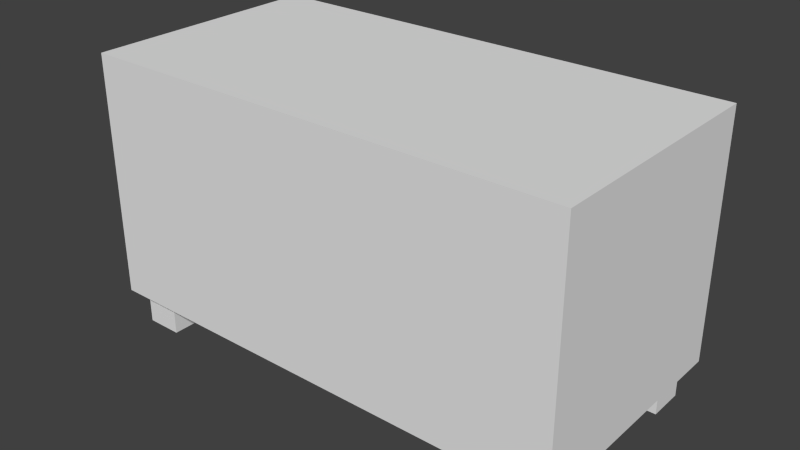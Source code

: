# Source: teacherDesk.blend  (saved by Blender 2.73.0; exported with 4.5.12 LTS)
import bpy
from mathutils import Matrix  # noqa: F401  (used for matrix-valued properties, if any)

bpy.ops.wm.read_factory_settings(use_empty=True)
scene = bpy.context.scene
scene.name = 'Scene'

# ---- collections
col_collection_1 = bpy.data.collections.new('Collection 1'); scene.collection.children.link(col_collection_1)

# ---- world
world_world = bpy.data.worlds.new('World'); scene.world = world_world
world_world.color = (0.05088, 0.05088, 0.05088)
world_world.use_sun_shadow = False
world_world.sun_shadow_jitter_overblur = 0.0
world_world.cycles.sampling_method = 'MANUAL'
world_world.cycles.sample_map_resolution = 256

# ---- meshes
me_cube_006 = bpy.data.meshes.new('Cube.006')
me_cube_006.from_pydata([(-1.0, 0.2945, 0.9988), (-1.0, 0.2945, -1.001), (1.0, 0.2945, -1.001), (1.0, 0.2945, 0.9988), (-1.0, 2.295, 0.9988), (-1.0, 2.295, -1.001), (1.0, 2.295, -1.001), (1.0, 2.295, 0.9988), (0.8, 0.3, -0.6012), (0.8, 0.3, -0.9012), (0.95, 0.3, -0.9012), (0.95, 0.3, -0.6012), (0.8, -2.647e-07, -0.6012), (0.8, -2.778e-07, -0.9012), (0.95, -2.778e-07, -0.9012), (0.95, -2.647e-07, -0.6012), (-0.95, 0.3, -0.6012), (-0.95, 0.3, -0.9012), (-0.8, 0.3, -0.9012), (-0.8, 0.3, -0.6012), (-0.95, -2.647e-07, -0.6012), (-0.95, -2.778e-07, -0.9012), (-0.8, -2.778e-07, -0.9012), (-0.8, -2.647e-07, -0.6012), (0.8, 0.3, 0.9012), (0.8, 0.3, 0.6012), (0.95, 0.3, 0.6012), (0.95, 0.3, 0.9012), (0.8, -1.99e-07, 0.9012), (0.8, -2.121e-07, 0.6012), (0.95, -2.121e-07, 0.6012), (0.95, -1.99e-07, 0.9012), (-0.95, 0.3, 0.9012), (-0.95, 0.3, 0.6012), (-0.8, 0.3, 0.6012), (-0.8, 0.3, 0.9012), (-0.95, -1.99e-07, 0.9012), (-0.95, -2.121e-07, 0.6012), (-0.8, -2.121e-07, 0.6012), (-0.8, -1.99e-07, 0.9012)], [], [(4, 5, 1, 0), (5, 6, 2, 1), (6, 7, 3, 2), (7, 4, 0, 3), (0, 1, 2, 3), (7, 6, 5, 4), (12, 8, 9, 13), (13, 9, 10, 14), (14, 10, 11, 15), (15, 11, 8, 12), (15, 12, 13, 14), (20, 16, 17, 21), (21, 17, 18, 22), (22, 18, 19, 23), (23, 19, 16, 20), (23, 20, 21, 22), (28, 24, 25, 29), (29, 25, 26, 30), (30, 26, 27, 31), (31, 27, 24, 28), (31, 28, 29, 30), (36, 32, 33, 37), (37, 33, 34, 38), (38, 34, 35, 39), (39, 35, 32, 36), (39, 36, 37, 38)])
me_cube_006.use_remesh_preserve_volume = False
me_cube_006.use_remesh_preserve_attributes = False
me_cube_006.use_mirror_vertex_groups = False
me_cube_006.update()

# ---- objects
ob_cube_005 = bpy.data.objects.new('Cube.005', me_cube_006)

# ---- transforms, parenting, visibility, modifiers, constraints
ob_cube_005.location = (0.0, 0.0, 0.0)
ob_cube_005.rotation_euler = (1.571, 0.0, 0.0)
ob_cube_005.scale = (2.0, 1.0, 1.0)
ob_cube_005.lineart.crease_threshold = 0.0

# ---- collection membership
col_collection_1.objects.link(ob_cube_005)

# ---- scene / render settings (as saved in the file)
scene.frame_start = 1; scene.frame_end = 250; scene.frame_set(1)
scene.render.engine = 'BLENDER_EEVEE_NEXT'
scene.render.resolution_percentage = 50
scene.render.dither_intensity = 0.0
scene.cycles.use_denoising = False
scene.cycles.samples = 10
scene.cycles.sampling_pattern = 'TABULATED_SOBOL'
scene.cycles.light_sampling_threshold = 0.0
scene.cycles.use_adaptive_sampling = False
scene.cycles.use_light_tree = False
scene.cycles.blur_glossy = 0.0
scene.cycles.pixel_filter_type = 'GAUSSIAN'
scene.cycles.sample_clamp_indirect = 0.0
scene.view_settings.view_transform = 'Standard'
bpy.context.view_layer.update()

# ---- added for rendering (the .blend has no active camera and no usable light): camera, sun
cam_auto = bpy.data.cameras.new('AutoCamera')
cam_auto.lens = 50.0
cam_auto.sensor_width = 36.0
cam_auto.clip_end = 1000.0
ob_auto_camera = bpy.data.objects.new('AutoCamera', cam_auto)
scene.collection.objects.link(ob_auto_camera)
ob_auto_camera.location = (4.65057, -5.57952, 4.86772)
ob_auto_camera.rotation_euler = (1.09748, -7.21219e-08, 0.694738)
scene.camera = ob_auto_camera
light_auto_sun = bpy.data.lights.new('AutoSun', 'SUN')
light_auto_sun.energy = 3.0
light_auto_sun.angle = 0.0523599
ob_auto_sun = bpy.data.objects.new('AutoSun', light_auto_sun)
scene.collection.objects.link(ob_auto_sun)
ob_auto_sun.rotation_euler = (0.872665, 0.174533, 0.523599)
bpy.context.view_layer.update()
